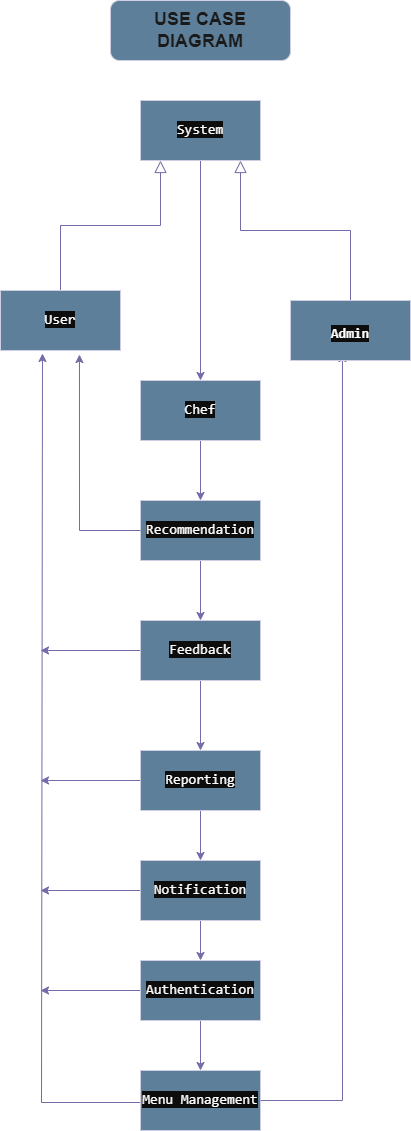

The diagram above was exported from draw.io. Its source (the exported page's mxGraphModel, read from the mxfile embedded in the PNG):
<mxGraphModel dx="880" dy="1595" grid="1" gridSize="10" guides="1" tooltips="1" connect="1" arrows="1" fold="1" page="1" pageScale="1" pageWidth="827" pageHeight="1169" math="0" shadow="0">
  <root>
    <mxCell id="WIyWlLk6GJQsqaUBKTNV-0" />
    <mxCell id="WIyWlLk6GJQsqaUBKTNV-1" parent="WIyWlLk6GJQsqaUBKTNV-0" />
    <mxCell id="zkfFHV4jXpPFQw0GAbJ--12" value="" style="endArrow=block;endSize=10;endFill=0;shadow=0;strokeWidth=1;rounded=0;curved=0;edgeStyle=elbowEdgeStyle;elbow=vertical;labelBackgroundColor=none;strokeColor=#736CA8;fontColor=default;" parent="WIyWlLk6GJQsqaUBKTNV-1" source="Y6Sdkf0VgO4AqZwUqyF9-2" edge="1">
      <mxGeometry width="160" relative="1" as="geometry">
        <mxPoint x="160" y="302" as="sourcePoint" />
        <mxPoint x="260" y="140" as="targetPoint" />
      </mxGeometry>
    </mxCell>
    <mxCell id="zkfFHV4jXpPFQw0GAbJ--16" value="" style="endArrow=block;endSize=10;endFill=0;shadow=0;strokeWidth=1;rounded=0;curved=0;edgeStyle=elbowEdgeStyle;elbow=vertical;labelBackgroundColor=none;strokeColor=#736CA8;fontColor=default;" parent="WIyWlLk6GJQsqaUBKTNV-1" source="Y6Sdkf0VgO4AqZwUqyF9-1" edge="1">
      <mxGeometry width="160" relative="1" as="geometry">
        <mxPoint x="450" y="302" as="sourcePoint" />
        <mxPoint x="340" y="140" as="targetPoint" />
      </mxGeometry>
    </mxCell>
    <mxCell id="Y6Sdkf0VgO4AqZwUqyF9-3" style="edgeStyle=orthogonalEdgeStyle;rounded=0;orthogonalLoop=1;jettySize=auto;html=1;labelBackgroundColor=none;strokeColor=#736CA8;fontColor=default;" edge="1" parent="WIyWlLk6GJQsqaUBKTNV-1" source="Y6Sdkf0VgO4AqZwUqyF9-0" target="Y6Sdkf0VgO4AqZwUqyF9-4">
      <mxGeometry relative="1" as="geometry">
        <mxPoint x="300" y="340" as="targetPoint" />
      </mxGeometry>
    </mxCell>
    <mxCell id="Y6Sdkf0VgO4AqZwUqyF9-0" value="&lt;span style=&quot;color: rgb(255, 255, 255); font-family: ui-monospace, SFMono-Regular, &amp;quot;SF Mono&amp;quot;, Menlo, Consolas, &amp;quot;Liberation Mono&amp;quot;, monospace; font-size: 14px; text-align: left; white-space: pre; background-color: rgb(13, 13, 13);&quot;&gt;System&lt;/span&gt;" style="rounded=0;whiteSpace=wrap;html=1;labelBackgroundColor=none;fillColor=#5D7F99;strokeColor=#D0CEE2;fontColor=#1A1A1A;" vertex="1" parent="WIyWlLk6GJQsqaUBKTNV-1">
      <mxGeometry x="240" y="80" width="120" height="60" as="geometry" />
    </mxCell>
    <mxCell id="Y6Sdkf0VgO4AqZwUqyF9-5" style="edgeStyle=orthogonalEdgeStyle;rounded=0;orthogonalLoop=1;jettySize=auto;html=1;labelBackgroundColor=none;strokeColor=#736CA8;fontColor=default;" edge="1" parent="WIyWlLk6GJQsqaUBKTNV-1" source="Y6Sdkf0VgO4AqZwUqyF9-4" target="Y6Sdkf0VgO4AqZwUqyF9-6">
      <mxGeometry relative="1" as="geometry">
        <mxPoint x="300" y="500" as="targetPoint" />
      </mxGeometry>
    </mxCell>
    <mxCell id="Y6Sdkf0VgO4AqZwUqyF9-4" value="&lt;span style=&quot;color: rgb(255, 255, 255); font-family: ui-monospace, SFMono-Regular, &amp;quot;SF Mono&amp;quot;, Menlo, Consolas, &amp;quot;Liberation Mono&amp;quot;, monospace; font-size: 14px; text-align: left; white-space: pre; background-color: rgb(13, 13, 13);&quot;&gt;Chef&lt;/span&gt;" style="rounded=0;whiteSpace=wrap;html=1;labelBackgroundColor=none;fillColor=#5D7F99;strokeColor=#D0CEE2;fontColor=#1A1A1A;" vertex="1" parent="WIyWlLk6GJQsqaUBKTNV-1">
      <mxGeometry x="240" y="360" width="120" height="60" as="geometry" />
    </mxCell>
    <mxCell id="Y6Sdkf0VgO4AqZwUqyF9-8" style="edgeStyle=orthogonalEdgeStyle;rounded=0;orthogonalLoop=1;jettySize=auto;html=1;labelBackgroundColor=none;strokeColor=#736CA8;fontColor=default;" edge="1" parent="WIyWlLk6GJQsqaUBKTNV-1" source="Y6Sdkf0VgO4AqZwUqyF9-6" target="Y6Sdkf0VgO4AqZwUqyF9-9">
      <mxGeometry relative="1" as="geometry">
        <mxPoint x="300" y="610" as="targetPoint" />
      </mxGeometry>
    </mxCell>
    <mxCell id="Y6Sdkf0VgO4AqZwUqyF9-6" value="&lt;span style=&quot;color: rgb(255, 255, 255); font-family: ui-monospace, SFMono-Regular, &amp;quot;SF Mono&amp;quot;, Menlo, Consolas, &amp;quot;Liberation Mono&amp;quot;, monospace; font-size: 14px; text-align: left; white-space: pre; background-color: rgb(13, 13, 13);&quot;&gt;Recommendation&lt;/span&gt;" style="rounded=0;whiteSpace=wrap;html=1;labelBackgroundColor=none;fillColor=#5D7F99;strokeColor=#D0CEE2;fontColor=#1A1A1A;" vertex="1" parent="WIyWlLk6GJQsqaUBKTNV-1">
      <mxGeometry x="240" y="480" width="120" height="60" as="geometry" />
    </mxCell>
    <mxCell id="Y6Sdkf0VgO4AqZwUqyF9-10" style="edgeStyle=orthogonalEdgeStyle;rounded=0;orthogonalLoop=1;jettySize=auto;html=1;labelBackgroundColor=none;strokeColor=#736CA8;fontColor=default;" edge="1" parent="WIyWlLk6GJQsqaUBKTNV-1" source="Y6Sdkf0VgO4AqZwUqyF9-9" target="Y6Sdkf0VgO4AqZwUqyF9-11">
      <mxGeometry relative="1" as="geometry">
        <mxPoint x="300" y="740" as="targetPoint" />
      </mxGeometry>
    </mxCell>
    <mxCell id="Y6Sdkf0VgO4AqZwUqyF9-19" style="edgeStyle=orthogonalEdgeStyle;rounded=0;orthogonalLoop=1;jettySize=auto;html=1;labelBackgroundColor=none;strokeColor=#736CA8;fontColor=default;" edge="1" parent="WIyWlLk6GJQsqaUBKTNV-1" source="Y6Sdkf0VgO4AqZwUqyF9-9">
      <mxGeometry relative="1" as="geometry">
        <mxPoint x="140" y="630" as="targetPoint" />
      </mxGeometry>
    </mxCell>
    <mxCell id="Y6Sdkf0VgO4AqZwUqyF9-9" value="&lt;span style=&quot;color: rgb(255, 255, 255); font-family: ui-monospace, SFMono-Regular, &amp;quot;SF Mono&amp;quot;, Menlo, Consolas, &amp;quot;Liberation Mono&amp;quot;, monospace; font-size: 14px; text-align: left; white-space: pre; background-color: rgb(13, 13, 13);&quot;&gt;Feedback&lt;/span&gt;" style="rounded=0;whiteSpace=wrap;html=1;labelBackgroundColor=none;fillColor=#5D7F99;strokeColor=#D0CEE2;fontColor=#1A1A1A;" vertex="1" parent="WIyWlLk6GJQsqaUBKTNV-1">
      <mxGeometry x="240" y="600" width="120" height="60" as="geometry" />
    </mxCell>
    <mxCell id="Y6Sdkf0VgO4AqZwUqyF9-12" style="edgeStyle=orthogonalEdgeStyle;rounded=0;orthogonalLoop=1;jettySize=auto;html=1;labelBackgroundColor=none;strokeColor=#736CA8;fontColor=default;" edge="1" parent="WIyWlLk6GJQsqaUBKTNV-1" source="Y6Sdkf0VgO4AqZwUqyF9-11" target="Y6Sdkf0VgO4AqZwUqyF9-13">
      <mxGeometry relative="1" as="geometry">
        <mxPoint x="300" y="860" as="targetPoint" />
      </mxGeometry>
    </mxCell>
    <mxCell id="Y6Sdkf0VgO4AqZwUqyF9-20" style="edgeStyle=orthogonalEdgeStyle;rounded=0;orthogonalLoop=1;jettySize=auto;html=1;labelBackgroundColor=none;strokeColor=#736CA8;fontColor=default;" edge="1" parent="WIyWlLk6GJQsqaUBKTNV-1" source="Y6Sdkf0VgO4AqZwUqyF9-11">
      <mxGeometry relative="1" as="geometry">
        <mxPoint x="140" y="760" as="targetPoint" />
      </mxGeometry>
    </mxCell>
    <mxCell id="Y6Sdkf0VgO4AqZwUqyF9-11" value="&lt;span style=&quot;color: rgb(255, 255, 255); font-family: ui-monospace, SFMono-Regular, &amp;quot;SF Mono&amp;quot;, Menlo, Consolas, &amp;quot;Liberation Mono&amp;quot;, monospace; font-size: 14px; text-align: left; white-space: pre; background-color: rgb(13, 13, 13);&quot;&gt;Reporting&lt;/span&gt;" style="rounded=0;whiteSpace=wrap;html=1;labelBackgroundColor=none;fillColor=#5D7F99;strokeColor=#D0CEE2;fontColor=#1A1A1A;" vertex="1" parent="WIyWlLk6GJQsqaUBKTNV-1">
      <mxGeometry x="240" y="730" width="120" height="60" as="geometry" />
    </mxCell>
    <mxCell id="Y6Sdkf0VgO4AqZwUqyF9-14" style="edgeStyle=orthogonalEdgeStyle;rounded=0;orthogonalLoop=1;jettySize=auto;html=1;labelBackgroundColor=none;strokeColor=#736CA8;fontColor=default;" edge="1" parent="WIyWlLk6GJQsqaUBKTNV-1" source="Y6Sdkf0VgO4AqZwUqyF9-13" target="Y6Sdkf0VgO4AqZwUqyF9-15">
      <mxGeometry relative="1" as="geometry">
        <mxPoint x="300" y="960" as="targetPoint" />
      </mxGeometry>
    </mxCell>
    <mxCell id="Y6Sdkf0VgO4AqZwUqyF9-21" style="edgeStyle=orthogonalEdgeStyle;rounded=0;orthogonalLoop=1;jettySize=auto;html=1;labelBackgroundColor=none;strokeColor=#736CA8;fontColor=default;" edge="1" parent="WIyWlLk6GJQsqaUBKTNV-1" source="Y6Sdkf0VgO4AqZwUqyF9-13">
      <mxGeometry relative="1" as="geometry">
        <mxPoint x="140" y="870" as="targetPoint" />
      </mxGeometry>
    </mxCell>
    <mxCell id="Y6Sdkf0VgO4AqZwUqyF9-13" value="&lt;span style=&quot;color: rgb(255, 255, 255); font-family: ui-monospace, SFMono-Regular, &amp;quot;SF Mono&amp;quot;, Menlo, Consolas, &amp;quot;Liberation Mono&amp;quot;, monospace; font-size: 14px; text-align: left; white-space: pre; background-color: rgb(13, 13, 13);&quot;&gt;Notification&lt;/span&gt;" style="rounded=0;whiteSpace=wrap;html=1;labelBackgroundColor=none;fillColor=#5D7F99;strokeColor=#D0CEE2;fontColor=#1A1A1A;" vertex="1" parent="WIyWlLk6GJQsqaUBKTNV-1">
      <mxGeometry x="240" y="840" width="120" height="60" as="geometry" />
    </mxCell>
    <mxCell id="Y6Sdkf0VgO4AqZwUqyF9-17" style="edgeStyle=orthogonalEdgeStyle;rounded=0;orthogonalLoop=1;jettySize=auto;html=1;entryX=0.5;entryY=0;entryDx=0;entryDy=0;labelBackgroundColor=none;strokeColor=#736CA8;fontColor=default;" edge="1" parent="WIyWlLk6GJQsqaUBKTNV-1" source="Y6Sdkf0VgO4AqZwUqyF9-15" target="Y6Sdkf0VgO4AqZwUqyF9-16">
      <mxGeometry relative="1" as="geometry" />
    </mxCell>
    <mxCell id="Y6Sdkf0VgO4AqZwUqyF9-22" style="edgeStyle=orthogonalEdgeStyle;rounded=0;orthogonalLoop=1;jettySize=auto;html=1;labelBackgroundColor=none;strokeColor=#736CA8;fontColor=default;" edge="1" parent="WIyWlLk6GJQsqaUBKTNV-1" source="Y6Sdkf0VgO4AqZwUqyF9-15">
      <mxGeometry relative="1" as="geometry">
        <mxPoint x="140" y="970" as="targetPoint" />
      </mxGeometry>
    </mxCell>
    <mxCell id="Y6Sdkf0VgO4AqZwUqyF9-15" value="&lt;span style=&quot;color: rgb(255, 255, 255); font-family: ui-monospace, SFMono-Regular, &amp;quot;SF Mono&amp;quot;, Menlo, Consolas, &amp;quot;Liberation Mono&amp;quot;, monospace; font-size: 14px; text-align: left; white-space: pre; background-color: rgb(13, 13, 13);&quot;&gt;Authentication&lt;/span&gt;" style="rounded=0;whiteSpace=wrap;html=1;labelBackgroundColor=none;fillColor=#5D7F99;strokeColor=#D0CEE2;fontColor=#1A1A1A;" vertex="1" parent="WIyWlLk6GJQsqaUBKTNV-1">
      <mxGeometry x="240" y="940" width="120" height="60" as="geometry" />
    </mxCell>
    <mxCell id="Y6Sdkf0VgO4AqZwUqyF9-18" style="edgeStyle=orthogonalEdgeStyle;rounded=0;orthogonalLoop=1;jettySize=auto;html=1;entryX=0.35;entryY=1.05;entryDx=0;entryDy=0;entryPerimeter=0;labelBackgroundColor=none;strokeColor=#736CA8;fontColor=default;" edge="1" parent="WIyWlLk6GJQsqaUBKTNV-1" target="Y6Sdkf0VgO4AqZwUqyF9-2">
      <mxGeometry relative="1" as="geometry">
        <mxPoint x="140" y="360" as="targetPoint" />
        <mxPoint x="240" y="1082" as="sourcePoint" />
        <Array as="points">
          <mxPoint x="141" y="1082" />
        </Array>
      </mxGeometry>
    </mxCell>
    <mxCell id="Y6Sdkf0VgO4AqZwUqyF9-16" value="&lt;span style=&quot;color: rgb(255, 255, 255); font-family: ui-monospace, SFMono-Regular, &amp;quot;SF Mono&amp;quot;, Menlo, Consolas, &amp;quot;Liberation Mono&amp;quot;, monospace; font-size: 14px; text-align: left; white-space: pre; background-color: rgb(13, 13, 13);&quot;&gt;Menu Management&lt;/span&gt;" style="whiteSpace=wrap;html=1;labelBackgroundColor=none;fillColor=#5D7F99;strokeColor=#D0CEE2;fontColor=#1A1A1A;" vertex="1" parent="WIyWlLk6GJQsqaUBKTNV-1">
      <mxGeometry x="240" y="1050" width="120" height="60" as="geometry" />
    </mxCell>
    <mxCell id="Y6Sdkf0VgO4AqZwUqyF9-23" style="edgeStyle=orthogonalEdgeStyle;rounded=0;orthogonalLoop=1;jettySize=auto;html=1;entryX=0.883;entryY=0.567;entryDx=0;entryDy=0;entryPerimeter=0;labelBackgroundColor=none;strokeColor=#736CA8;fontColor=default;" edge="1" parent="WIyWlLk6GJQsqaUBKTNV-1" source="Y6Sdkf0VgO4AqZwUqyF9-16" target="Y6Sdkf0VgO4AqZwUqyF9-1">
      <mxGeometry relative="1" as="geometry">
        <Array as="points">
          <mxPoint x="442" y="1080" />
        </Array>
      </mxGeometry>
    </mxCell>
    <mxCell id="Y6Sdkf0VgO4AqZwUqyF9-24" value="" style="endArrow=block;endSize=10;endFill=0;shadow=0;strokeWidth=1;rounded=0;curved=0;edgeStyle=elbowEdgeStyle;elbow=vertical;labelBackgroundColor=none;strokeColor=#736CA8;fontColor=default;" edge="1" parent="WIyWlLk6GJQsqaUBKTNV-1" target="Y6Sdkf0VgO4AqZwUqyF9-2">
      <mxGeometry width="160" relative="1" as="geometry">
        <mxPoint x="160" y="302" as="sourcePoint" />
        <mxPoint x="260" y="140" as="targetPoint" />
      </mxGeometry>
    </mxCell>
    <mxCell id="Y6Sdkf0VgO4AqZwUqyF9-2" value="&lt;span style=&quot;color: rgb(255, 255, 255); font-family: ui-monospace, SFMono-Regular, &amp;quot;SF Mono&amp;quot;, Menlo, Consolas, &amp;quot;Liberation Mono&amp;quot;, monospace; font-size: 14px; text-align: left; white-space: pre; background-color: rgb(13, 13, 13);&quot;&gt;User&lt;/span&gt;" style="rounded=0;whiteSpace=wrap;html=1;labelBackgroundColor=none;fillColor=#5D7F99;strokeColor=#D0CEE2;fontColor=#1A1A1A;" vertex="1" parent="WIyWlLk6GJQsqaUBKTNV-1">
      <mxGeometry x="100" y="270" width="120" height="60" as="geometry" />
    </mxCell>
    <mxCell id="Y6Sdkf0VgO4AqZwUqyF9-25" value="" style="endArrow=block;endSize=10;endFill=0;shadow=0;strokeWidth=1;rounded=0;curved=0;edgeStyle=elbowEdgeStyle;elbow=vertical;labelBackgroundColor=none;strokeColor=#736CA8;fontColor=default;" edge="1" parent="WIyWlLk6GJQsqaUBKTNV-1" target="Y6Sdkf0VgO4AqZwUqyF9-1">
      <mxGeometry width="160" relative="1" as="geometry">
        <mxPoint x="450" y="302" as="sourcePoint" />
        <mxPoint x="340" y="140" as="targetPoint" />
      </mxGeometry>
    </mxCell>
    <mxCell id="Y6Sdkf0VgO4AqZwUqyF9-1" value="&lt;h1&gt;&lt;span style=&quot;color: rgb(255, 255, 255); font-family: ui-monospace, SFMono-Regular, &amp;quot;SF Mono&amp;quot;, Menlo, Consolas, &amp;quot;Liberation Mono&amp;quot;, monospace; font-size: 14px; white-space: pre; background-color: rgb(13, 13, 13);&quot;&gt;Admin&lt;/span&gt;&lt;/h1&gt;" style="rounded=0;whiteSpace=wrap;html=1;direction=south;align=center;labelBackgroundColor=none;fillColor=#5D7F99;strokeColor=#D0CEE2;fontColor=#1A1A1A;" vertex="1" parent="WIyWlLk6GJQsqaUBKTNV-1">
      <mxGeometry x="390" y="280" width="120" height="60" as="geometry" />
    </mxCell>
    <mxCell id="Y6Sdkf0VgO4AqZwUqyF9-26" style="edgeStyle=orthogonalEdgeStyle;rounded=0;orthogonalLoop=1;jettySize=auto;html=1;entryX=0.658;entryY=1.067;entryDx=0;entryDy=0;entryPerimeter=0;labelBackgroundColor=none;strokeColor=#736CA8;fontColor=default;" edge="1" parent="WIyWlLk6GJQsqaUBKTNV-1" source="Y6Sdkf0VgO4AqZwUqyF9-6" target="Y6Sdkf0VgO4AqZwUqyF9-2">
      <mxGeometry relative="1" as="geometry" />
    </mxCell>
    <mxCell id="Y6Sdkf0VgO4AqZwUqyF9-27" value="&lt;b&gt;&lt;font style=&quot;font-size: 18px;&quot;&gt;USE CASE DIAGRAM&lt;/font&gt;&lt;/b&gt;" style="rounded=1;whiteSpace=wrap;html=1;strokeColor=#D0CEE2;fontColor=#1A1A1A;fillColor=#5D7F99;" vertex="1" parent="WIyWlLk6GJQsqaUBKTNV-1">
      <mxGeometry x="210" y="-20" width="180" height="60" as="geometry" />
    </mxCell>
  </root>
</mxGraphModel>